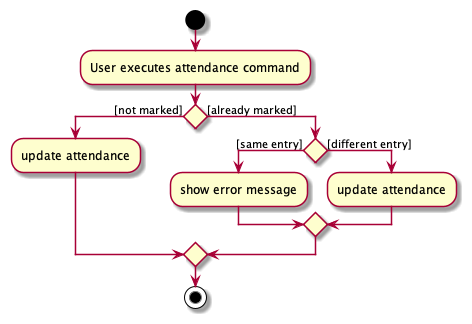

The diagram above was rendered by PlantUML. Its source (embedded in the PNG):
@startuml
start
:User executes attendance command;

'Since the beta syntax does not support placing the condition outside the
'diamond we place it as the true branch instead.

if () then ([not marked])
:update attendance;
else ([already marked])
if () then ([same entry])
:show error message;
else ([different entry])
:update attendance;

endif
endif
stop
@enduml